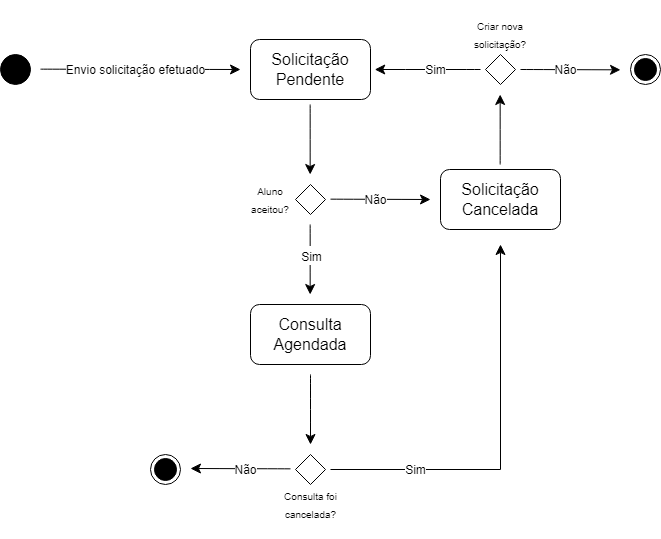

The diagram above was exported from draw.io. Its source (the exported page's mxGraphModel, read from the mxfile embedded in the PNG):
<mxGraphModel dx="972" dy="573" grid="1" gridSize="10" guides="1" tooltips="1" connect="1" arrows="1" fold="1" page="1" pageScale="1" pageWidth="827" pageHeight="1169" math="0" shadow="0">
  <root>
    <mxCell id="WIyWlLk6GJQsqaUBKTNV-0" />
    <mxCell id="WIyWlLk6GJQsqaUBKTNV-1" parent="WIyWlLk6GJQsqaUBKTNV-0" />
    <mxCell id="vGDthKyKrxImg4dpvia0-0" value="" style="ellipse;fillColor=strokeColor;html=1;fontSize=16;" vertex="1" parent="WIyWlLk6GJQsqaUBKTNV-1">
      <mxGeometry x="160" y="170" width="30" height="30" as="geometry" />
    </mxCell>
    <mxCell id="vGDthKyKrxImg4dpvia0-1" value="" style="endArrow=classic;html=1;rounded=0;fontSize=12;startSize=8;endSize=8;curved=1;" edge="1" parent="WIyWlLk6GJQsqaUBKTNV-1">
      <mxGeometry width="50" height="50" relative="1" as="geometry">
        <mxPoint x="200" y="184.66" as="sourcePoint" />
        <mxPoint x="400" y="185" as="targetPoint" />
      </mxGeometry>
    </mxCell>
    <mxCell id="vGDthKyKrxImg4dpvia0-3" value="&lt;font style=&quot;font-size: 12px;&quot;&gt;Envio solicitação efetuado&lt;/font&gt;" style="edgeLabel;resizable=0;html=1;align=center;verticalAlign=middle;fontSize=16;" connectable="0" vertex="1" parent="WIyWlLk6GJQsqaUBKTNV-1">
      <mxGeometry x="299.99987632379907" y="185.00499978902292" as="geometry">
        <mxPoint x="-6" y="-2" as="offset" />
      </mxGeometry>
    </mxCell>
    <mxCell id="vGDthKyKrxImg4dpvia0-4" value="Solicitação Pendente" style="rounded=1;whiteSpace=wrap;html=1;fontSize=16;" vertex="1" parent="WIyWlLk6GJQsqaUBKTNV-1">
      <mxGeometry x="410" y="155" width="120" height="60" as="geometry" />
    </mxCell>
    <mxCell id="vGDthKyKrxImg4dpvia0-5" value="" style="endArrow=classic;html=1;rounded=0;fontSize=12;startSize=8;endSize=8;curved=1;" edge="1" parent="WIyWlLk6GJQsqaUBKTNV-1">
      <mxGeometry width="50" height="50" relative="1" as="geometry">
        <mxPoint x="469.66" y="220" as="sourcePoint" />
        <mxPoint x="469.66" y="290" as="targetPoint" />
      </mxGeometry>
    </mxCell>
    <mxCell id="vGDthKyKrxImg4dpvia0-6" value="" style="rhombus;fontSize=16;" vertex="1" parent="WIyWlLk6GJQsqaUBKTNV-1">
      <mxGeometry x="455" y="300" width="30" height="30" as="geometry" />
    </mxCell>
    <mxCell id="vGDthKyKrxImg4dpvia0-7" value="" style="endArrow=classic;html=1;rounded=0;fontSize=12;startSize=8;endSize=8;curved=1;" edge="1" parent="WIyWlLk6GJQsqaUBKTNV-1">
      <mxGeometry width="50" height="50" relative="1" as="geometry">
        <mxPoint x="469.66" y="340" as="sourcePoint" />
        <mxPoint x="469.66" y="410" as="targetPoint" />
      </mxGeometry>
    </mxCell>
    <mxCell id="vGDthKyKrxImg4dpvia0-8" value="&lt;p style=&quot;line-height: 100%;&quot;&gt;&lt;span style=&quot;font-size: 10px;&quot;&gt;Aluno aceitou?&lt;/span&gt;&lt;/p&gt;" style="text;html=1;strokeColor=none;fillColor=none;align=center;verticalAlign=middle;whiteSpace=wrap;rounded=0;fontSize=16;" vertex="1" parent="WIyWlLk6GJQsqaUBKTNV-1">
      <mxGeometry x="403.5" y="305" width="51.5" height="20" as="geometry" />
    </mxCell>
    <mxCell id="vGDthKyKrxImg4dpvia0-9" value="Solicitação Cancelada" style="rounded=1;whiteSpace=wrap;html=1;fontSize=16;" vertex="1" parent="WIyWlLk6GJQsqaUBKTNV-1">
      <mxGeometry x="600" y="285" width="120" height="60" as="geometry" />
    </mxCell>
    <mxCell id="vGDthKyKrxImg4dpvia0-10" value="" style="endArrow=classic;html=1;rounded=0;fontSize=12;startSize=8;endSize=8;curved=1;" edge="1" parent="WIyWlLk6GJQsqaUBKTNV-1">
      <mxGeometry width="50" height="50" relative="1" as="geometry">
        <mxPoint x="490" y="314.66" as="sourcePoint" />
        <mxPoint x="590" y="315" as="targetPoint" />
      </mxGeometry>
    </mxCell>
    <mxCell id="vGDthKyKrxImg4dpvia0-11" value="&lt;font style=&quot;font-size: 12px;&quot;&gt;Não&lt;/font&gt;" style="edgeLabel;resizable=0;html=1;align=center;verticalAlign=middle;fontSize=16;" connectable="0" vertex="1" parent="WIyWlLk6GJQsqaUBKTNV-1">
      <mxGeometry x="539.9998763237991" y="315.0049997890229" as="geometry">
        <mxPoint x="-6" y="-2" as="offset" />
      </mxGeometry>
    </mxCell>
    <mxCell id="vGDthKyKrxImg4dpvia0-12" value="&lt;font style=&quot;font-size: 12px;&quot;&gt;Sim&lt;/font&gt;" style="edgeLabel;resizable=0;html=1;align=center;verticalAlign=middle;fontSize=16;" connectable="0" vertex="1" parent="WIyWlLk6GJQsqaUBKTNV-1">
      <mxGeometry x="469.9998763237993" y="370.0049997890229" as="geometry" />
    </mxCell>
    <mxCell id="vGDthKyKrxImg4dpvia0-13" value="Consulta Agendada" style="rounded=1;whiteSpace=wrap;html=1;fontSize=16;" vertex="1" parent="WIyWlLk6GJQsqaUBKTNV-1">
      <mxGeometry x="410" y="420" width="120" height="60" as="geometry" />
    </mxCell>
    <mxCell id="vGDthKyKrxImg4dpvia0-14" value="" style="endArrow=classic;html=1;rounded=0;fontSize=12;startSize=8;endSize=8;curved=1;" edge="1" parent="WIyWlLk6GJQsqaUBKTNV-1">
      <mxGeometry width="50" height="50" relative="1" as="geometry">
        <mxPoint x="470" y="490" as="sourcePoint" />
        <mxPoint x="470" y="560" as="targetPoint" />
      </mxGeometry>
    </mxCell>
    <mxCell id="vGDthKyKrxImg4dpvia0-15" value="" style="rhombus;fontSize=16;" vertex="1" parent="WIyWlLk6GJQsqaUBKTNV-1">
      <mxGeometry x="455" y="570" width="30" height="30" as="geometry" />
    </mxCell>
    <mxCell id="vGDthKyKrxImg4dpvia0-16" value="&lt;p style=&quot;line-height: 100%;&quot;&gt;&lt;span style=&quot;font-size: 10px;&quot;&gt;Consulta foi cancelada?&lt;/span&gt;&lt;/p&gt;" style="text;html=1;strokeColor=none;fillColor=none;align=center;verticalAlign=middle;whiteSpace=wrap;rounded=0;fontSize=16;" vertex="1" parent="WIyWlLk6GJQsqaUBKTNV-1">
      <mxGeometry x="439.75" y="610" width="60.5" height="20" as="geometry" />
    </mxCell>
    <mxCell id="vGDthKyKrxImg4dpvia0-17" value="" style="endArrow=classic;html=1;rounded=0;fontSize=12;startSize=8;endSize=8;curved=1;" edge="1" parent="WIyWlLk6GJQsqaUBKTNV-1">
      <mxGeometry width="50" height="50" relative="1" as="geometry">
        <mxPoint x="450" y="584.3399999999999" as="sourcePoint" />
        <mxPoint x="350" y="584" as="targetPoint" />
      </mxGeometry>
    </mxCell>
    <mxCell id="vGDthKyKrxImg4dpvia0-19" value="&lt;font style=&quot;font-size: 12px;&quot;&gt;Não&lt;/font&gt;" style="edgeLabel;resizable=0;html=1;align=center;verticalAlign=middle;fontSize=16;" connectable="0" vertex="1" parent="WIyWlLk6GJQsqaUBKTNV-1">
      <mxGeometry x="409.99987632379907" y="585.0049997890229" as="geometry">
        <mxPoint x="-6" y="-2" as="offset" />
      </mxGeometry>
    </mxCell>
    <mxCell id="vGDthKyKrxImg4dpvia0-20" value="" style="ellipse;html=1;shape=endState;fillColor=strokeColor;fontSize=16;" vertex="1" parent="WIyWlLk6GJQsqaUBKTNV-1">
      <mxGeometry x="310" y="570" width="30" height="30" as="geometry" />
    </mxCell>
    <mxCell id="vGDthKyKrxImg4dpvia0-21" value="" style="endArrow=classic;html=1;rounded=0;fontSize=12;startSize=8;endSize=8;" edge="1" parent="WIyWlLk6GJQsqaUBKTNV-1">
      <mxGeometry width="50" height="50" relative="1" as="geometry">
        <mxPoint x="490" y="585" as="sourcePoint" />
        <mxPoint x="660" y="360" as="targetPoint" />
        <Array as="points">
          <mxPoint x="660" y="585" />
        </Array>
      </mxGeometry>
    </mxCell>
    <mxCell id="vGDthKyKrxImg4dpvia0-23" value="&lt;font style=&quot;font-size: 12px;&quot;&gt;Sim&lt;/font&gt;" style="edgeLabel;resizable=0;html=1;align=center;verticalAlign=middle;fontSize=16;" connectable="0" vertex="1" parent="WIyWlLk6GJQsqaUBKTNV-1">
      <mxGeometry x="579.9998763237991" y="585.0049997890229" as="geometry">
        <mxPoint x="-6" y="-2" as="offset" />
      </mxGeometry>
    </mxCell>
    <mxCell id="vGDthKyKrxImg4dpvia0-24" value="" style="rhombus;fontSize=16;" vertex="1" parent="WIyWlLk6GJQsqaUBKTNV-1">
      <mxGeometry x="645" y="170" width="30" height="30" as="geometry" />
    </mxCell>
    <mxCell id="vGDthKyKrxImg4dpvia0-25" value="&lt;p style=&quot;line-height: 100%;&quot;&gt;&lt;span style=&quot;font-size: 10px;&quot;&gt;Criar nova solicitação?&lt;/span&gt;&lt;/p&gt;" style="text;html=1;strokeColor=none;fillColor=none;align=center;verticalAlign=middle;whiteSpace=wrap;rounded=0;fontSize=16;" vertex="1" parent="WIyWlLk6GJQsqaUBKTNV-1">
      <mxGeometry x="634.25" y="140" width="51.5" height="20" as="geometry" />
    </mxCell>
    <mxCell id="vGDthKyKrxImg4dpvia0-26" value="" style="endArrow=classic;html=1;rounded=0;fontSize=12;startSize=8;endSize=8;curved=1;" edge="1" parent="WIyWlLk6GJQsqaUBKTNV-1">
      <mxGeometry width="50" height="50" relative="1" as="geometry">
        <mxPoint x="680" y="185.00000000000003" as="sourcePoint" />
        <mxPoint x="780" y="185.34" as="targetPoint" />
      </mxGeometry>
    </mxCell>
    <mxCell id="vGDthKyKrxImg4dpvia0-27" value="&lt;font style=&quot;font-size: 12px;&quot;&gt;Não&lt;/font&gt;" style="edgeLabel;resizable=0;html=1;align=center;verticalAlign=middle;fontSize=16;" connectable="0" vertex="1" parent="WIyWlLk6GJQsqaUBKTNV-1">
      <mxGeometry x="729.9998763237991" y="185.00499978902292" as="geometry">
        <mxPoint x="-6" y="-2" as="offset" />
      </mxGeometry>
    </mxCell>
    <mxCell id="vGDthKyKrxImg4dpvia0-28" value="" style="ellipse;html=1;shape=endState;fillColor=strokeColor;fontSize=16;" vertex="1" parent="WIyWlLk6GJQsqaUBKTNV-1">
      <mxGeometry x="790" y="170" width="30" height="30" as="geometry" />
    </mxCell>
    <mxCell id="vGDthKyKrxImg4dpvia0-29" value="" style="endArrow=classic;html=1;rounded=0;fontSize=12;startSize=8;endSize=8;curved=1;" edge="1" parent="WIyWlLk6GJQsqaUBKTNV-1">
      <mxGeometry width="50" height="50" relative="1" as="geometry">
        <mxPoint x="659.6600000000001" y="280" as="sourcePoint" />
        <mxPoint x="659.6600000000001" y="210" as="targetPoint" />
      </mxGeometry>
    </mxCell>
    <mxCell id="vGDthKyKrxImg4dpvia0-30" value="" style="endArrow=classic;html=1;rounded=0;fontSize=12;startSize=8;endSize=8;curved=1;" edge="1" parent="WIyWlLk6GJQsqaUBKTNV-1">
      <mxGeometry width="50" height="50" relative="1" as="geometry">
        <mxPoint x="640" y="185" as="sourcePoint" />
        <mxPoint x="534.25" y="185.00000000000003" as="targetPoint" />
      </mxGeometry>
    </mxCell>
    <mxCell id="vGDthKyKrxImg4dpvia0-31" value="&lt;font style=&quot;font-size: 12px;&quot;&gt;Sim&lt;/font&gt;" style="edgeLabel;resizable=0;html=1;align=center;verticalAlign=middle;fontSize=16;" connectable="0" vertex="1" parent="WIyWlLk6GJQsqaUBKTNV-1">
      <mxGeometry x="599.9998763237991" y="185.00499978902292" as="geometry">
        <mxPoint x="-6" y="-2" as="offset" />
      </mxGeometry>
    </mxCell>
  </root>
</mxGraphModel>